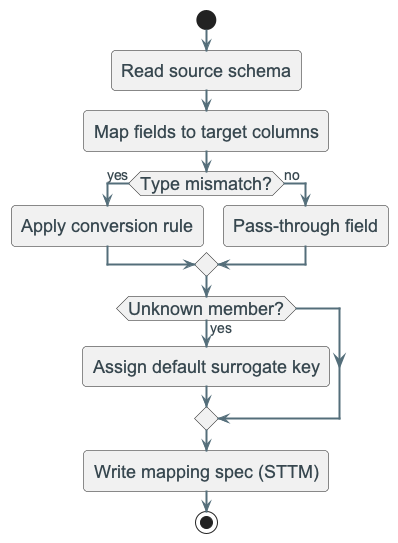

The diagram above was rendered by PlantUML. Its source (embedded in the PNG):
@startuml
!include ../_template_styles.puml

start
:Read source schema;
:Map fields to target columns;
if (Type mismatch?) then (yes)
  :Apply conversion rule;
else (no)
  :Pass-through field;
endif
if (Unknown member?) then (yes)
  :Assign default surrogate key;
endif
:Write mapping spec (STTM);
stop

@enduml